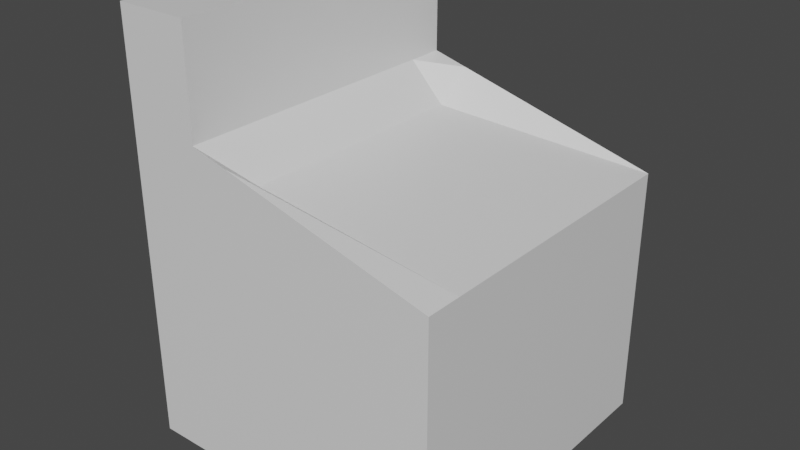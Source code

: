 # Source: shop_shelf.blend  (saved by Blender 2.82.7; exported with 4.5.12 LTS)
import bpy
from mathutils import Matrix  # noqa: F401  (used for matrix-valued properties, if any)

bpy.ops.wm.read_factory_settings(use_empty=True)
scene = bpy.context.scene
scene.name = 'Scene'

# ---- collections
col_collection = bpy.data.collections.new('Collection'); scene.collection.children.link(col_collection)

# ---- materials (node trees are filled in below, after node groups)
mat_material = bpy.data.materials.new('Material')
mat_material.alpha_threshold = 0.0
mat_material.use_transparent_shadow = False
mat_material.line_color = (0.0, 0.0, 0.0, 1.0)

# ---- material node trees
mat_material.use_nodes = True; mat_material.node_tree.nodes.clear()
_N = mat_material.node_tree.nodes; _L = mat_material.node_tree.links
n0 = _N.new('ShaderNodeOutputMaterial'); n0.name = 'Material Output'; n0.location = (300, 300)
n1 = _N.new('ShaderNodeBsdfPrincipled'); n1.name = 'Principled BSDF'; n1.location = (10, 300)
n1.distribution = 'GGX'
n1.subsurface_method = 'BURLEY'
n1.inputs[2].default_value = 0.4
n1.inputs[3].default_value = 1.45
n1.inputs[27].default_value = (0.0, 0.0, 0.0, 1.0)
n1.inputs[28].default_value = 1.0
_L.new(n1.outputs[0], n0.inputs[0])
n0.is_active_output = True

# ---- world
world_world = bpy.data.worlds.new('World'); scene.world = world_world
world_world.use_nodes = True; world_world.node_tree.nodes.clear()
_N = world_world.node_tree.nodes; _L = world_world.node_tree.links
n0 = _N.new('ShaderNodeOutputWorld'); n0.name = 'World Output'; n0.location = (300, 300)
n1 = _N.new('ShaderNodeBackground'); n1.name = 'Background'; n1.location = (10, 300)
n1.inputs[0].default_value = (0.05088, 0.05088, 0.05088, 1.0)
_L.new(n1.outputs[0], n0.inputs[0])
n0.is_active_output = True
world_world.color = (0.05088, 0.05088, 0.05088)
world_world.use_sun_shadow = False
world_world.sun_shadow_jitter_overblur = 0.0

# ---- meshes
me_cube = bpy.data.meshes.new('Cube')
me_cube.from_pydata([(1.0, 1.0, 0.5944), (1.0, 1.0, -1.0), (1.0, -1.0, 0.5944), (1.0, -1.0, -1.0), (-1.0, 1.0, 1.0), (-1.0, 1.0, -1.0), (-1.0, -1.0, 1.0), (-1.0, -1.0, -1.0), (-0.5334, 1.0, -1.0), (-0.5334, -1.0, 1.0), (-0.5334, -1.0, -1.0), (-0.5334, 1.0, 1.0), (-1.0, 1.0, 1.665), (-1.0, -1.0, 1.665), (-0.5334, -1.0, 1.665), (-0.5334, 1.0, 1.665), (-0.3061, 1.0, -1.0), (-0.3061, -1.0, 0.9399), (-0.3061, -1.0, -1.0), (-0.3061, 1.0, 0.9399), (-1.0, -0.7733, -1.0), (1.0, -0.7733, 0.5944), (-1.0, -0.7733, 1.0), (1.0, -0.7733, -1.0), (-0.5334, -0.7733, -1.0), (-0.5334, -0.7733, 1.0), (-1.0, -0.7733, 1.665), (-0.5334, -0.7733, 1.665), (-0.3061, -0.7733, 0.7599), (-0.3061, -0.7733, -1.0), (-1.0, 0.7616, 1.0), (1.0, 0.7616, -1.0), (-1.0, 0.7616, 1.665), (-1.0, 0.7616, -1.0), (1.0, 0.7616, 0.5944), (-0.5334, 0.7616, -1.0), (-0.5334, 0.7616, 1.0), (-0.5334, 0.7616, 1.665), (-0.3061, 0.7616, 0.7599), (-0.3061, 0.7616, -1.0)], [], [(22, 6, 13, 26), (10, 9, 6, 7), (33, 30, 4, 5), (29, 23, 3, 18), (23, 21, 2, 3), (5, 4, 11, 8), (20, 24, 10, 7), (17, 9, 10, 18), (27, 26, 13, 14), (36, 11, 15, 37), (6, 9, 14, 13), (11, 4, 12, 15), (19, 16, 8, 11), (28, 25, 9, 17), (21, 28, 17, 2), (0, 1, 16, 19), (2, 17, 18, 3), (24, 29, 18, 10), (35, 39, 29, 24), (34, 38, 28, 21), (38, 36, 25, 28), (9, 25, 27, 14), (37, 32, 26, 27), (33, 35, 24, 20), (31, 34, 21, 23), (39, 31, 23, 29), (7, 6, 22, 20), (30, 22, 26, 32), (4, 30, 32, 12), (16, 1, 31, 39), (1, 0, 34, 31), (5, 8, 35, 33), (15, 12, 32, 37), (19, 11, 36, 38), (0, 19, 38, 34), (8, 16, 39, 35), (25, 36, 37, 27), (20, 22, 30, 33)])
_uv = me_cube.uv_layers.new(name='UVMap')
_uv.uv.foreach_set('vector', [0.625, 0.02834, 0.625, 0.0, 0.625, 0.0, 0.625, 0.02834, 0.375, 0.9417, 0.625, 0.9417, 0.625, 1.0, 0.375, 1.0, 0.375, 0.2202, 0.625, 0.2202, 0.625, 0.25, 0.375, 0.25, 0.2117, 0.7217, 0.375, 0.7217, 0.375, 0.75, 0.2117, 0.75, 0.375, 0.7217, 0.625, 0.7217, 0.625, 0.75, 0.375, 0.75, 0.375, 0.25, 0.625, 0.25, 0.625, 0.3083, 0.375, 0.3083, 0.125, 0.7217, 0.1833, 0.7217, 0.1833, 0.75, 0.125, 0.75, 0.625, 0.9133, 0.625, 0.9417, 0.375, 0.9417, 0.375, 0.9133, 0.8167, 0.7217, 0.875, 0.7217, 0.875, 0.75, 0.8167, 0.75, 0.8167, 0.5298, 0.8167, 0.5, 0.8167, 0.5, 0.8167, 0.5298, 0.625, 1.0, 0.625, 0.9417, 0.625, 0.9417, 0.625, 1.0, 0.625, 0.3083, 0.625, 0.25, 0.625, 0.25, 0.625, 0.3083, 0.625, 0.3367, 0.375, 0.3367, 0.375, 0.3083, 0.625, 0.3083, 0.7883, 0.7217, 0.8167, 0.7217, 0.8167, 0.75, 0.7883, 0.75, 0.625, 0.7217, 0.7883, 0.7217, 0.7883, 0.75, 0.625, 0.75, 0.625, 0.5, 0.375, 0.5, 0.375, 0.3367, 0.625, 0.3367, 0.625, 0.75, 0.625, 0.9133, 0.375, 0.9133, 0.375, 0.75, 0.1833, 0.7217, 0.2117, 0.7217, 0.2117, 0.75, 0.1833, 0.75, 0.1833, 0.5298, 0.2117, 0.5298, 0.2117, 0.7217, 0.1833, 0.7217, 0.625, 0.5298, 0.7883, 0.5298, 0.7883, 0.7217, 0.625, 0.7217, 0.7883, 0.5298, 0.8167, 0.5298, 0.8167, 0.7217, 0.7883, 0.7217, 0.8167, 0.75, 0.8167, 0.7217, 0.8167, 0.7217, 0.8167, 0.75, 0.8167, 0.5298, 0.875, 0.5298, 0.875, 0.7217, 0.8167, 0.7217, 0.125, 0.5298, 0.1833, 0.5298, 0.1833, 0.7217, 0.125, 0.7217, 0.375, 0.5298, 0.625, 0.5298, 0.625, 0.7217, 0.375, 0.7217, 0.2117, 0.5298, 0.375, 0.5298, 0.375, 0.7217, 0.2117, 0.7217, 0.375, 0.0, 0.625, 0.0, 0.625, 0.02834, 0.375, 0.02834, 0.625, 0.2202, 0.625, 0.02834, 0.625, 0.02834, 0.625, 0.2202, 0.625, 0.25, 0.625, 0.2202, 0.625, 0.2202, 0.625, 0.25, 0.2117, 0.5, 0.375, 0.5, 0.375, 0.5298, 0.2117, 0.5298, 0.375, 0.5, 0.625, 0.5, 0.625, 0.5298, 0.375, 0.5298, 0.125, 0.5, 0.1833, 0.5, 0.1833, 0.5298, 0.125, 0.5298, 0.8167, 0.5, 0.875, 0.5, 0.875, 0.5298, 0.8167, 0.5298, 0.7883, 0.5, 0.8167, 0.5, 0.8167, 0.5298, 0.7883, 0.5298, 0.625, 0.5, 0.7883, 0.5, 0.7883, 0.5298, 0.625, 0.5298, 0.1833, 0.5, 0.2117, 0.5, 0.2117, 0.5298, 0.1833, 0.5298, 0.8167, 0.7217, 0.8167, 0.5298, 0.8167, 0.5298, 0.8167, 0.7217, 0.375, 0.02834, 0.625, 0.02834, 0.625, 0.2202, 0.375, 0.2202])
me_cube.materials.append(mat_material)
me_cube.use_remesh_preserve_volume = False
me_cube.use_remesh_preserve_attributes = False
me_cube.use_mirror_vertex_groups = False
me_cube.update()

# ---- objects
ob_cube = bpy.data.objects.new('Cube', me_cube)

# ---- transforms, parenting, visibility, modifiers, constraints
ob_cube.location = (0.0, 0.0, 0.0)
ob_cube.lock_rotations_4d = False
ob_cube.empty_display_type = 'ARROWS'
ob_cube.lineart.crease_threshold = 0.0

# ---- collection membership
col_collection.objects.link(ob_cube)

# ---- scene / render settings (as saved in the file)
scene.frame_start = 1; scene.frame_end = 250; scene.frame_set(1)
scene.render.engine = 'BLENDER_EEVEE_NEXT'
scene.cycles.use_denoising = False
scene.cycles.samples = 128
scene.cycles.sampling_pattern = 'TABULATED_SOBOL'
scene.cycles.use_adaptive_sampling = False
scene.cycles.use_light_tree = False
scene.view_settings.view_transform = 'Filmic'
bpy.context.view_layer.update()

# ---- added for rendering (the .blend has no active camera and no usable light): camera, sun
cam_auto = bpy.data.cameras.new('AutoCamera')
cam_auto.lens = 50.0
cam_auto.sensor_width = 36.0
cam_auto.clip_end = 1000.0
ob_auto_camera = bpy.data.objects.new('AutoCamera', cam_auto)
scene.collection.objects.link(ob_auto_camera)
ob_auto_camera.location = (3.59547, -4.31456, 3.2088)
ob_auto_camera.rotation_euler = (1.09748, -7.21219e-08, 0.694738)
scene.camera = ob_auto_camera
light_auto_sun = bpy.data.lights.new('AutoSun', 'SUN')
light_auto_sun.energy = 3.0
light_auto_sun.angle = 0.0523599
ob_auto_sun = bpy.data.objects.new('AutoSun', light_auto_sun)
scene.collection.objects.link(ob_auto_sun)
ob_auto_sun.rotation_euler = (0.872665, 0.174533, 0.523599)
bpy.context.view_layer.update()
